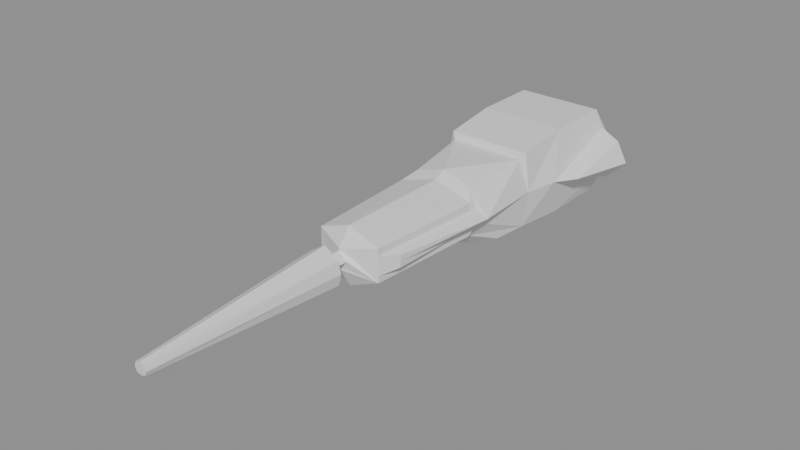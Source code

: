 # Source: WW_Turret_RepairBeam_Single.blend  (saved by Blender 5.1.30; exported with 4.5.12 LTS)
import bpy
from mathutils import Matrix  # noqa: F401  (used for matrix-valued properties, if any)

bpy.ops.wm.read_factory_settings(use_empty=True)
scene = bpy.context.scene
scene.name = 'Empty'

# ---- materials (node trees are filled in below, after node groups)
mat_armor_30 = bpy.data.materials.new('Armor_30')
mat_armor_30.diffuse_color = (0.53, 0.5, 0.25, 1.0)

# ---- material node trees
mat_armor_30.use_nodes = True; mat_armor_30.node_tree.nodes.clear()
_N = mat_armor_30.node_tree.nodes; _L = mat_armor_30.node_tree.links
n0 = _N.new('ShaderNodeBsdfPrincipled'); n0.name = 'Принципиальный BSDF'; n0.location = (-200, 100)
n1 = _N.new('ShaderNodeOutputMaterial'); n1.name = 'Вывод материала'; n1.location = (200, 100)
_L.new(n0.outputs[0], n1.inputs[0])
n1.is_active_output = True

# ---- meshes
me_ww_turret_repairbeam_single_mesh = bpy.data.meshes.new('WW_Turret_RepairBeam_Single_Mesh')
me_ww_turret_repairbeam_single_mesh.from_pydata([(0.0, -2.238, 0.1489), (0.4447, -2.238, 0.3385), (0.0, -2.238, 0.9479), (0.4447, -2.238, 0.786), (0.0, -2.647, 0.292), (0.205, -2.647, 0.4018), (0.0, -2.647, 0.8516), (0.205, -2.647, 0.7227), (0.2442, -2.647, 0.5623), (0.0, -2.557, 0.4999), (0.0, -2.549, 0.6867), (0.1096, -2.562, 0.5725), (0.0, -2.409, 0.4305), (0.0, -2.409, 0.4773), (0.0, -2.409, 0.7144), (0.0, -2.409, 0.6871), (0.1077, -2.409, 0.5725), (0.0, -0.6387, 0.1456), (0.5393, -0.6387, 0.3353), (0.0, -0.6248, 0.9511), (0.5393, -0.6248, 0.7893), (0.4447, -2.238, 0.6951), (0.4447, -2.238, 0.4294), (0.1839, -2.333, 0.5711), (0.5393, -0.6307, 0.4294), (0.5393, -0.6307, 0.6951), (0.5647, -1.987, 0.6438), (0.5647, -1.987, 0.4807), (0.5469, -0.4707, 0.4543), (0.5469, -0.4707, 0.6745), (0.0, 2.531, 0.2445), (0.3922, 2.531, 0.2445), (0.0, 2.531, 0.8981), (0.3922, 2.531, 0.8981), (0.5577, 2.531, 0.569), (0.0, 2.64, 0.5684), (0.272, -0.2824, 0.00712), (0.5838, 0.4942, 0.04337), (0.0, 0.4531, 0.9996), (0.5182, 0.4531, 0.9996), (0.0, -0.4772, 0.08272), (0.4265, -0.4772, 0.2399), (0.0, -0.4657, 1.035), (0.4265, -0.4657, 0.9006), (0.6611, 0.4942, 0.5687), (0.7045, -0.4707, 0.5644), (0.0, 1.264, -0.02426), (0.0, 2.188, -0.02426), (0.6007, 1.264, -0.02426), (0.6007, 2.188, -0.02426), (0.0, 1.264, 1.194), (0.0, 2.188, 1.194), (0.6007, 2.188, 1.194), (0.6007, 1.264, 1.194), (0.8355, 2.406, 0.5678), (0.0, 0.4942, 1.093), (0.5838, 0.4942, 1.093), (0.7501, 0.9669, 0.5678), (0.7181, 2.188, 0.9537), (0.7181, 2.188, 0.2718), (0.8657, 2.188, 0.2656), (1.163, 2.129, 0.5617), (0.9321, 1.264, 0.5617), (1.046, 2.065, 0.8746), (0.5647, -1.987, 0.5623), (0.0, 0.5631, 0.00712), (0.4953, 0.06494, 0.00712), (0.0, -0.4355, 0.00712), (0.3635, 0.3962, 0.00712), (0.0, -5.28, 0.4896), (0.06324, -5.28, 0.5072), (0.0, -5.28, 0.6477), (0.06324, -5.28, 0.6265), (0.08568, -5.28, 0.5621), (-0.4447, -2.238, 0.3385), (-0.4447, -2.238, 0.786), (-0.205, -2.647, 0.4018), (-0.205, -2.647, 0.7227), (-0.2442, -2.647, 0.5623), (-0.1096, -2.562, 0.5725), (-0.1077, -2.409, 0.5725), (-0.5393, -0.6387, 0.3353), (-0.5393, -0.6248, 0.7893), (-0.4447, -2.238, 0.6951), (-0.4447, -2.238, 0.4294), (-0.1839, -2.333, 0.5711), (-0.5393, -0.6307, 0.4294), (-0.5393, -0.6307, 0.6951), (-0.5647, -1.987, 0.6438), (-0.5647, -1.987, 0.4807), (-0.5469, -0.4707, 0.4543), (-0.5469, -0.4707, 0.6745), (-0.3922, 2.531, 0.2445), (-0.3922, 2.531, 0.8981), (-0.5577, 2.531, 0.569), (-0.272, -0.2824, 0.00712), (-0.5838, 0.4942, 0.04337), (-0.5182, 0.4531, 0.9996), (-0.4265, -0.4772, 0.2399), (-0.4265, -0.4657, 0.9006), (-0.6611, 0.4942, 0.5687), (-0.7045, -0.4707, 0.5644), (-0.6007, 1.264, -0.02426), (-0.6007, 2.188, -0.02426), (-0.6007, 2.188, 1.194), (-0.6007, 1.264, 1.194), (-0.8355, 2.406, 0.5678), (-0.5838, 0.4942, 1.093), (-0.7501, 0.9669, 0.5678), (-0.7181, 2.188, 0.9537), (-0.7181, 2.188, 0.2718), (-0.8657, 2.188, 0.2656), (-1.163, 2.129, 0.5617), (-0.9321, 1.264, 0.5617), (-1.046, 2.065, 0.8746), (-0.5647, -1.987, 0.5623), (-0.4953, 0.06494, 0.00712), (-0.3635, 0.3962, 0.00712), (-0.06324, -5.28, 0.5072), (-0.06324, -5.28, 0.6265), (-0.08568, -5.28, 0.5621)], [], [(14, 15, 3, 2), (12, 0, 1, 13), (69, 4, 5, 70), (71, 72, 7, 6), (73, 8, 7, 72), (17, 40, 41, 18), (20, 43, 42, 19), (70, 5, 8, 73), (25, 29, 43, 20), (5, 9, 11, 8), (4, 9, 5), (6, 7, 10), (8, 11, 10, 7), (9, 13, 16, 11), (11, 16, 15, 10), (2, 3, 20, 19), (0, 17, 18, 1), (21, 23, 22), (24, 28, 27, 22), (1, 18, 24, 22), (13, 1, 22, 23, 16), (21, 25, 20, 3), (16, 23, 21, 3, 15), (18, 41, 28, 24), (45, 29, 26, 64), (22, 27, 64, 26, 21), (21, 26, 29, 25), (33, 52, 58, 54, 34), (31, 49, 47, 30), (35, 32, 33, 34), (34, 54, 59, 49, 31), (44, 56, 39), (32, 51, 52, 33), (42, 43, 39, 38), (30, 35, 34, 31), (39, 56, 55, 38), (29, 45, 44, 39, 43), (45, 28, 41, 37, 44), (46, 47, 49, 48), (50, 53, 52, 51), (44, 57, 53, 56), (55, 56, 53, 50), (37, 48, 57, 44), (48, 49, 59, 57), (58, 52, 53, 57), (58, 63, 61, 54), (62, 61, 63), (59, 60, 62, 57), (60, 61, 62), (54, 61, 60, 59), (58, 57, 62, 63), (64, 27, 28, 45), (65, 68, 66, 36, 67), (40, 67, 36, 66, 37, 41), (66, 68, 65, 46, 48, 37), (72, 71, 69, 70, 73), (14, 2, 75, 15), (12, 13, 74, 0), (69, 118, 76, 4), (71, 6, 77, 119), (120, 119, 77, 78), (17, 81, 98, 40), (82, 19, 42, 99), (118, 120, 78, 76), (87, 82, 99, 91), (76, 78, 79, 9), (4, 76, 9), (6, 10, 77), (78, 77, 10, 79), (9, 79, 80, 13), (79, 10, 15, 80), (2, 19, 82, 75), (0, 74, 81, 17), (83, 84, 85), (86, 84, 89, 90), (74, 84, 86, 81), (13, 80, 85, 84, 74), (83, 75, 82, 87), (80, 15, 75, 83, 85), (81, 86, 90, 98), (101, 115, 88, 91), (84, 83, 88, 115, 89), (83, 87, 91, 88), (93, 94, 106, 109, 104), (92, 30, 47, 103), (35, 94, 93, 32), (94, 92, 103, 110, 106), (100, 97, 107), (32, 93, 104, 51), (42, 38, 97, 99), (30, 92, 94, 35), (97, 38, 55, 107), (91, 99, 97, 100, 101), (101, 100, 96, 98, 90), (46, 102, 103, 47), (50, 51, 104, 105), (100, 107, 105, 108), (55, 50, 105, 107), (96, 100, 108, 102), (102, 108, 110, 103), (109, 108, 105, 104), (109, 106, 112, 114), (113, 114, 112), (110, 108, 113, 111), (111, 113, 112), (106, 110, 111, 112), (109, 114, 113, 108), (115, 101, 90, 89), (65, 67, 95, 116, 117), (40, 98, 96, 116, 95, 67), (116, 96, 102, 46, 65, 117), (119, 120, 118, 69, 71)])
me_ww_turret_repairbeam_single_mesh.materials.append(mat_armor_30)
me_ww_turret_repairbeam_single_mesh.update()

# ---- objects
ob_ww_turret_repairbeam_single = bpy.data.objects.new('WW_Turret_RepairBeam_Single', me_ww_turret_repairbeam_single_mesh)

# ---- transforms, parenting, visibility, modifiers, constraints
ob_ww_turret_repairbeam_single.location = (0.0, 0.0, 0.0)

# ---- collection membership
scene.collection.objects.link(ob_ww_turret_repairbeam_single)

# ---- scene / render settings (as saved in the file)
scene.frame_start = 1; scene.frame_end = 250; scene.frame_set(1)
scene.render.engine = 'BLENDER_EEVEE_NEXT'
scene.render.image_settings.exr_codec = 'NONE'
scene.render.use_bake_clear = False
scene.render.bake_margin = 0
scene.render.bake_bias = 0.0
scene.render.bake_samples = 0
scene.render.simplify_subdivision_render = 0
scene.render.simplify_child_particles_render = 0.0
scene.eevee.use_volume_custom_range = False
scene.eevee.gtao_distance = 0.0
scene.eevee.use_fast_gi = False
bpy.context.view_layer.update()

# ---- added for rendering (the .blend has no active camera and no usable light): camera, sun + grey world if the file has none
cam_auto = bpy.data.cameras.new('AutoCamera')
cam_auto.lens = 50.0
cam_auto.sensor_width = 36.0
cam_auto.clip_end = 1000.0
ob_auto_camera = bpy.data.objects.new('AutoCamera', cam_auto)
scene.collection.objects.link(ob_auto_camera)
ob_auto_camera.location = (7.72017, -10.5843, 6.76085)
ob_auto_camera.rotation_euler = (1.09748, -7.21219e-08, 0.694738)
scene.camera = ob_auto_camera
light_auto_sun = bpy.data.lights.new('AutoSun', 'SUN')
light_auto_sun.energy = 3.0
light_auto_sun.angle = 0.0523599
ob_auto_sun = bpy.data.objects.new('AutoSun', light_auto_sun)
scene.collection.objects.link(ob_auto_sun)
ob_auto_sun.rotation_euler = (0.872665, 0.174533, 0.523599)
if scene.world is None:
    world_auto = bpy.data.worlds.new('AutoWorld')
    world_auto.color = (0.3, 0.3, 0.3)
    scene.world = world_auto
bpy.context.view_layer.update()
